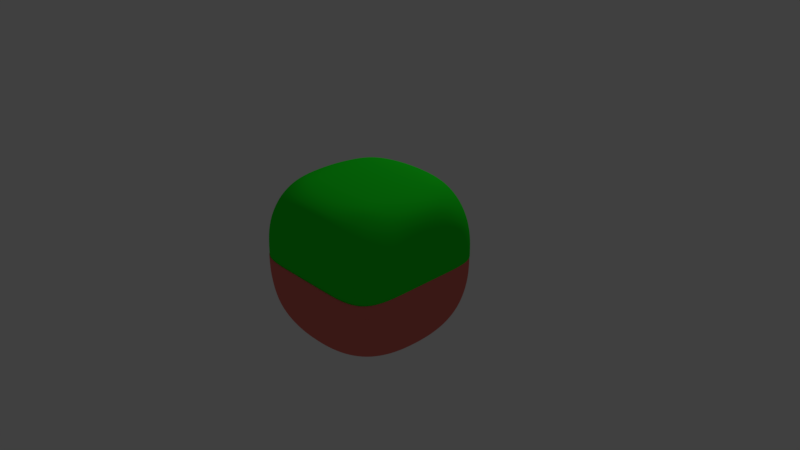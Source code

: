 # Source: Platform.blend  (saved by Blender 2.78.0; exported with 4.5.12 LTS)
import bpy
from mathutils import Matrix  # noqa: F401  (used for matrix-valued properties, if any)

bpy.ops.wm.read_factory_settings(use_empty=True)
scene = bpy.context.scene
scene.name = 'Scene'

# ---- collections
col_collection_1 = bpy.data.collections.new('Collection 1'); scene.collection.children.link(col_collection_1)

# ---- materials (node trees are filled in below, after node groups)
mat_material_002 = bpy.data.materials.new('Material.002')
mat_material_002.alpha_threshold = 0.0
mat_material_002.diffuse_color = (0.8, 0.1758, 0.1485, 1.0)
mat_material_002.roughness = 0.5
mat_material_002.line_color = (0.0, 0.0, 0.0, 1.0)
mat_material_001 = bpy.data.materials.new('Material.001')
mat_material_001.alpha_threshold = 0.0
mat_material_001.diffuse_color = (0.01136, 0.8, 0.01633, 1.0)
mat_material_001.roughness = 0.5
mat_material_001.line_color = (0.0, 0.0, 0.0, 1.0)

# ---- material node trees

# ---- world
world_world = bpy.data.worlds.new('World'); scene.world = world_world
world_world.color = (0.05088, 0.05088, 0.05088)
world_world.use_sun_shadow = False
world_world.sun_shadow_jitter_overblur = 0.0
world_world.cycles.sampling_method = 'MANUAL'

# ---- cameras
cam_camera = bpy.data.cameras.new('Camera')
cam_camera.clip_end = 100.0
cam_camera.lens = 35.0
cam_camera.sensor_width = 32.0
cam_camera.sensor_height = 18.0
cam_camera.ortho_scale = 7.314
cam_camera.dof.focus_distance = 0.0

# ---- lights
light_point = bpy.data.lights.new('Point', 'POINT')
light_point.transmission_factor = 0.0
light_point.energy = 100.0
light_point.shadow_buffer_clip_start = 0.5
light_point.shadow_soft_size = 0.1
light_point.shadow_maximum_resolution = 0.006
light_point.use_absolute_resolution = True

# ---- meshes
me_cube_001 = bpy.data.meshes.new('Cube.001')
me_cube_001.from_pydata([(0.3333, 1.0, 1.0), (-0.3333, 1.0, 1.0), (0.3333, -1.0, 1.0), (-0.3333, -1.0, 1.0), (1.0, 0.3333, 1.0), (1.0, -0.3333, 1.0), (-1.0, -0.3333, 1.0), (-1.0, 0.3333, 1.0), (0.3333, 0.3333, 1.0), (0.3333, -0.3333, 1.0), (-0.3333, 0.3333, 1.0), (-0.3333, -0.3333, 1.0), (1.0, 1.0, 0.3333), (1.0, -1.0, 0.3333), (-1.0, -1.0, 0.3333), (-1.0, 1.0, 0.3504), (0.3333, 1.0, 0.3333), (-0.3333, 1.0, 0.3392), (0.3333, -1.0, 0.3333), (-0.3333, -1.0, 0.3333), (-1.0, -0.3333, 0.3333), (-1.0, 0.3333, 0.3341), (1.0, 0.3333, 0.3333), (1.0, -0.3333, 0.3333), (1.0, 1.0, 0.0), (1.0, -1.0, 0.0), (-1.0, -1.0, 0.0), (-1.0, 1.0, 0.01302), (0.3333, 1.0, 0.0), (-0.3333, 1.0, 0.005559), (0.3333, -1.0, 0.0), (-0.3333, -1.0, 0.0), (-1.0, -0.3333, 0.0), (-1.0, 0.3333, 0.002262), (1.0, 0.3333, 0.0), (1.0, -0.3333, 0.0), (0.3333, 0.9934, -1.0), (-0.3333, 0.9934, -1.0), (0.3333, -1.007, -1.0), (-0.3333, -1.007, -1.0), (1.0, 0.3267, -1.0), (1.0, -0.34, -1.0), (-1.0, -0.34, -1.0), (-1.0, 0.3267, -1.0), (0.3333, -0.34, -1.0), (0.3333, 0.3267, -1.0), (-0.3333, -0.34, -1.0), (-0.3333, 0.3267, -1.0), (1.0, 0.9934, -0.3333), (1.0, -1.007, -0.3333), (-1.0, -1.007, -0.3333), (-1.0, 0.9934, -0.3217), (0.3333, 0.9934, -0.3333), (-0.3333, 0.9934, -0.3332), (0.3333, -1.007, -0.3333), (-0.3333, -1.007, -0.3333), (-1.0, -0.34, -0.3333), (-1.0, 0.3267, -0.3331), (1.0, 0.3267, -0.3333), (1.0, -0.34, -0.3333), (1.0, 0.9934, 0.0), (1.0, -1.007, 0.0), (-1.0, -1.007, 0.0), (-1.0, 0.9934, 0.02736), (0.3333, 0.9934, 0.0), (-0.3333, 0.9934, 0.007237), (0.3333, -1.007, 0.0), (-0.3333, -1.007, 0.0), (-1.0, -0.34, 0.0), (-1.0, 0.3267, 0.00352), (1.0, 0.3267, 0.0), (1.0, -0.34, 0.0)], [], [(11, 6, 3), (13, 2, 18), (14, 6, 20), (1, 17, 15), (13, 23, 5), (18, 2, 3, 19), (2, 5, 9), (9, 11, 3, 2), (0, 1, 10, 8), (8, 10, 11, 9), (12, 4, 22), (4, 8, 9, 5), (14, 19, 3), (20, 6, 7, 21), (4, 0, 8), (22, 4, 5, 23), (7, 10, 1), (10, 7, 6, 11), (34, 22, 23, 35), (24, 12, 22, 34), (32, 20, 21, 33), (26, 14, 20, 32), (30, 18, 19, 31), (25, 13, 18, 30), (0, 16, 17, 1), (0, 12, 16), (15, 21, 7), (33, 21, 15, 27), (31, 19, 14, 26), (35, 23, 13, 25), (4, 12, 0), (7, 1, 15), (14, 3, 6), (5, 2, 13), (17, 29, 27, 15), (12, 24, 28, 16), (16, 28, 29, 17), (51, 53, 37), (48, 36, 52), (42, 46, 39), (52, 36, 37, 53), (43, 51, 37), (44, 38, 39, 46), (36, 45, 47, 37), (45, 44, 46, 47), (42, 39, 50), (40, 41, 44, 45), (36, 40, 45), (47, 46, 42, 43), (40, 58, 59, 41), (39, 55, 50), (42, 56, 57, 43), (40, 36, 48), (38, 54, 55, 39), (37, 47, 43), (64, 52, 53, 65), (60, 48, 52, 64), (65, 53, 51, 63), (58, 40, 48), (43, 57, 51), (56, 42, 50), (54, 38, 49), (41, 59, 49), (41, 38, 44), (41, 49, 38), (59, 71, 61, 49), (55, 67, 62, 50), (57, 69, 63, 51), (49, 61, 66, 54), (54, 66, 67, 55), (50, 62, 68, 56), (56, 68, 69, 57), (48, 60, 70, 58), (58, 70, 71, 59)])
me_cube_001.polygons.foreach_set('use_smooth', [True] * 74)
me_cube_001.polygons.foreach_set('material_index', [1, 1, 1, 1, 1, 1, 1, 1, 1, 1, 1, 1, 1, 1, 1, 1, 1, 1, 1, 1, 1, 1, 1, 1, 1, 1, 1, 1, 1, 1, 1, 1, 1, 1, 1, 1, 1, 0, 0, 0, 0, 0, 0, 0, 0, 0, 0, 0, 0, 0, 0, 0, 0, 0, 0, 0, 0, 0, 0, 0, 0, 0, 0, 0, 0, 0, 0, 0, 0, 0, 0, 0, 0, 0])
_uv = me_cube_001.uv_layers.new(name='UVMap')
_uv.uv.foreach_set('vector', [0.7844, 0.2843, 0.8538, 0.2845, 0.7859, 0.3522, 0.6063, 0.3958, 0.717, 0.3536, 0.6976, 0.4386, 0.8958, 0.3951, 0.8538, 0.2845, 0.9384, 0.3035, 0.783, 0.1479, 0.8024, 0.0628, 0.8937, 0.1056, 0.6063, 0.3958, 0.5605, 0.3038, 0.6495, 0.2856, 0.6976, 0.4386, 0.717, 0.3536, 0.7859, 0.3522, 0.8035, 0.4408, 0.717, 0.3536, 0.6495, 0.2856, 0.7166, 0.2851, 0.7166, 0.2851, 0.7844, 0.2843, 0.7859, 0.3522, 0.717, 0.3536, 0.7141, 0.1492, 0.783, 0.1479, 0.7834, 0.2163, 0.7156, 0.2171, 0.7156, 0.2171, 0.7834, 0.2163, 0.7844, 0.2843, 0.7166, 0.2851, 0.6042, 0.1063, 0.6462, 0.2169, 0.5616, 0.1979, 0.6462, 0.2169, 0.7156, 0.2171, 0.7166, 0.2851, 0.6495, 0.2856, 0.8958, 0.3951, 0.8035, 0.4408, 0.7859, 0.3522, 0.9384, 0.3035, 0.8538, 0.2845, 0.8505, 0.2159, 0.9395, 0.1976, 0.6462, 0.2169, 0.7141, 0.1492, 0.7156, 0.2171, 0.5616, 0.1979, 0.6462, 0.2169, 0.6495, 0.2856, 0.5605, 0.3038, 0.8505, 0.2159, 0.7834, 0.2163, 0.783, 0.1479, 0.7834, 0.2163, 0.8505, 0.2159, 0.8538, 0.2845, 0.7844, 0.2843, 0.5001, 0.1822, 0.5616, 0.1979, 0.5605, 0.3038, 0.5001, 0.3177, 0.5625, 0.06176, 0.6042, 0.1063, 0.5616, 0.1979, 0.5001, 0.1822, 0.9999, 0.3192, 0.9384, 0.3035, 0.9395, 0.1976, 0.9999, 0.1837, 0.9375, 0.4397, 0.8958, 0.3951, 0.9384, 0.3035, 0.9999, 0.3192, 0.6816, 0.4999, 0.6976, 0.4386, 0.8035, 0.4408, 0.817, 0.5013, 0.562, 0.4374, 0.6063, 0.3958, 0.6976, 0.4386, 0.6816, 0.4999, 0.7141, 0.1492, 0.6965, 0.06066, 0.8024, 0.0628, 0.783, 0.1479, 0.7141, 0.1492, 0.6042, 0.1063, 0.6965, 0.06066, 0.8937, 0.1056, 0.9395, 0.1976, 0.8505, 0.2159, 0.9999, 0.1837, 0.9395, 0.1976, 0.8937, 0.1056, 0.938, 0.06401, 0.817, 0.5013, 0.8035, 0.4408, 0.8958, 0.3951, 0.9375, 0.4397, 0.5001, 0.3177, 0.5605, 0.3038, 0.6063, 0.3958, 0.562, 0.4374, 0.6462, 0.2169, 0.6042, 0.1063, 0.7141, 0.1492, 0.8505, 0.2159, 0.783, 0.1479, 0.8937, 0.1056, 0.8958, 0.3951, 0.7859, 0.3522, 0.8538, 0.2845, 0.6495, 0.2856, 0.717, 0.3536, 0.6063, 0.3958, 0.8024, 0.0628, 0.8184, 0.001521, 0.938, 0.06401, 0.8937, 0.1056, 0.6042, 0.1063, 0.5625, 0.06176, 0.683, 0.0001001, 0.6965, 0.06066, 0.6965, 0.06066, 0.683, 0.0001001, 0.8184, 0.001521, 0.8024, 0.0628, 0.3937, 0.1056, 0.4395, 0.1976, 0.3505, 0.2159, 0.3958, 0.3951, 0.3538, 0.2845, 0.4384, 0.3035, 0.2141, 0.1492, 0.2156, 0.2171, 0.1462, 0.2169, 0.4384, 0.3035, 0.3538, 0.2845, 0.3505, 0.2159, 0.4395, 0.1976, 0.283, 0.1479, 0.3937, 0.1056, 0.3505, 0.2159, 0.2166, 0.2851, 0.1495, 0.2856, 0.1462, 0.2169, 0.2156, 0.2171, 0.3538, 0.2845, 0.2844, 0.2843, 0.2834, 0.2163, 0.3505, 0.2159, 0.2844, 0.2843, 0.2166, 0.2851, 0.2156, 0.2171, 0.2834, 0.2163, 0.2141, 0.1492, 0.1462, 0.2169, 0.1042, 0.1063, 0.2859, 0.3522, 0.217, 0.3536, 0.2166, 0.2851, 0.2844, 0.2843, 0.3538, 0.2845, 0.2859, 0.3522, 0.2844, 0.2843, 0.2834, 0.2163, 0.2156, 0.2171, 0.2141, 0.1492, 0.283, 0.1479, 0.2859, 0.3522, 0.3035, 0.4408, 0.1976, 0.4386, 0.217, 0.3536, 0.1462, 0.2169, 0.06157, 0.1979, 0.1042, 0.1063, 0.2141, 0.1492, 0.1965, 0.06066, 0.3024, 0.0628, 0.283, 0.1479, 0.2859, 0.3522, 0.3538, 0.2845, 0.3958, 0.3951, 0.1495, 0.2856, 0.06048, 0.3038, 0.06157, 0.1979, 0.1462, 0.2169, 0.3505, 0.2159, 0.2834, 0.2163, 0.283, 0.1479, 0.4999, 0.3192, 0.4384, 0.3035, 0.4395, 0.1976, 0.4999, 0.1837, 0.4375, 0.4397, 0.3958, 0.3951, 0.4384, 0.3035, 0.4999, 0.3192, 0.4999, 0.1837, 0.4395, 0.1976, 0.3937, 0.1056, 0.438, 0.06401, 0.3035, 0.4408, 0.2859, 0.3522, 0.3958, 0.3951, 0.283, 0.1479, 0.3024, 0.0628, 0.3937, 0.1056, 0.1965, 0.06066, 0.2141, 0.1492, 0.1042, 0.1063, 0.06048, 0.3038, 0.1495, 0.2856, 0.1063, 0.3958, 0.217, 0.3536, 0.1976, 0.4386, 0.1063, 0.3958, 0.217, 0.3536, 0.1495, 0.2856, 0.2166, 0.2851, 0.217, 0.3536, 0.1063, 0.3958, 0.1495, 0.2856, 0.1976, 0.4386, 0.1816, 0.4999, 0.06198, 0.4374, 0.1063, 0.3958, 0.06157, 0.1979, 0.0001003, 0.1822, 0.06246, 0.06176, 0.1042, 0.1063, 0.3024, 0.0628, 0.3184, 0.001521, 0.438, 0.06401, 0.3937, 0.1056, 0.1063, 0.3958, 0.06198, 0.4374, 0.0001001, 0.3177, 0.06048, 0.3038, 0.06048, 0.3038, 0.0001001, 0.3177, 0.0001003, 0.1822, 0.06157, 0.1979, 0.1042, 0.1063, 0.06246, 0.06176, 0.183, 0.0001001, 0.1965, 0.06066, 0.1965, 0.06066, 0.183, 0.0001001, 0.3184, 0.001521, 0.3024, 0.0628, 0.3958, 0.3951, 0.4375, 0.4397, 0.317, 0.5013, 0.3035, 0.4408, 0.3035, 0.4408, 0.317, 0.5013, 0.1816, 0.4999, 0.1976, 0.4386])
me_cube_001.materials.append(mat_material_002)
me_cube_001.materials.append(mat_material_001)
me_cube_001.use_remesh_preserve_volume = False
me_cube_001.use_remesh_preserve_attributes = False
me_cube_001.use_mirror_vertex_groups = False
me_cube_001.update()

# ---- objects
ob_cube_001 = bpy.data.objects.new('Cube.001', me_cube_001)
ob_point = bpy.data.objects.new('Point', light_point)
ob_camera = bpy.data.objects.new('Camera', cam_camera)

# ---- transforms, parenting, visibility, modifiers, constraints
ob_cube_001.location = (0.0, 0.006648, 0.0)
ob_cube_001.lock_rotations_4d = False
ob_cube_001.empty_display_type = 'ARROWS'
ob_cube_001.lineart.crease_threshold = 0.0
_m = ob_cube_001.modifiers.new('Subsurf', 'SUBSURF')
_m.uv_smooth = 'PRESERVE_CORNERS'
_m.levels = 4
_m.render_levels = 4
_m.show_only_control_edges = False
_m = ob_cube_001.modifiers.new('Solidify', 'SOLIDIFY')
_m.thickness = 0.03
_m.offset = 1.0
_m.nonmanifold_thickness_mode = 'FIXED'
_m.nonmanifold_merge_threshold = 0.0003
ob_point.location = (0.0761, 2.847, 5.179)
ob_point.lineart.crease_threshold = 0.0
ob_camera.location = (7.481, -6.508, 5.344)
ob_camera.rotation_euler = (1.109, 0.0, 0.8149)
ob_camera.lock_rotations_4d = False
ob_camera.empty_display_type = 'ARROWS'
ob_camera.color = (0.0, 0.0, 0.0, 0.0)
ob_camera.display_type = 'WIRE'
ob_camera.lineart.crease_threshold = 0.0

# ---- collection membership
col_collection_1.objects.link(ob_cube_001)
col_collection_1.objects.link(ob_point)
col_collection_1.objects.link(ob_camera)

# ---- scene / render settings (as saved in the file)
scene.camera = ob_camera
scene.frame_start = 1; scene.frame_end = 250; scene.frame_set(1)
scene.render.engine = 'CYCLES'
scene.render.resolution_percentage = 50
scene.render.dither_intensity = 0.0
scene.cycles.use_denoising = False
scene.cycles.samples = 128
scene.cycles.sampling_pattern = 'TABULATED_SOBOL'
scene.cycles.light_sampling_threshold = 0.0
scene.cycles.use_adaptive_sampling = False
scene.cycles.use_light_tree = False
scene.cycles.blur_glossy = 0.0
scene.cycles.sample_clamp_indirect = 0.0
scene.view_settings.view_transform = 'Standard'
bpy.context.view_layer.update()
